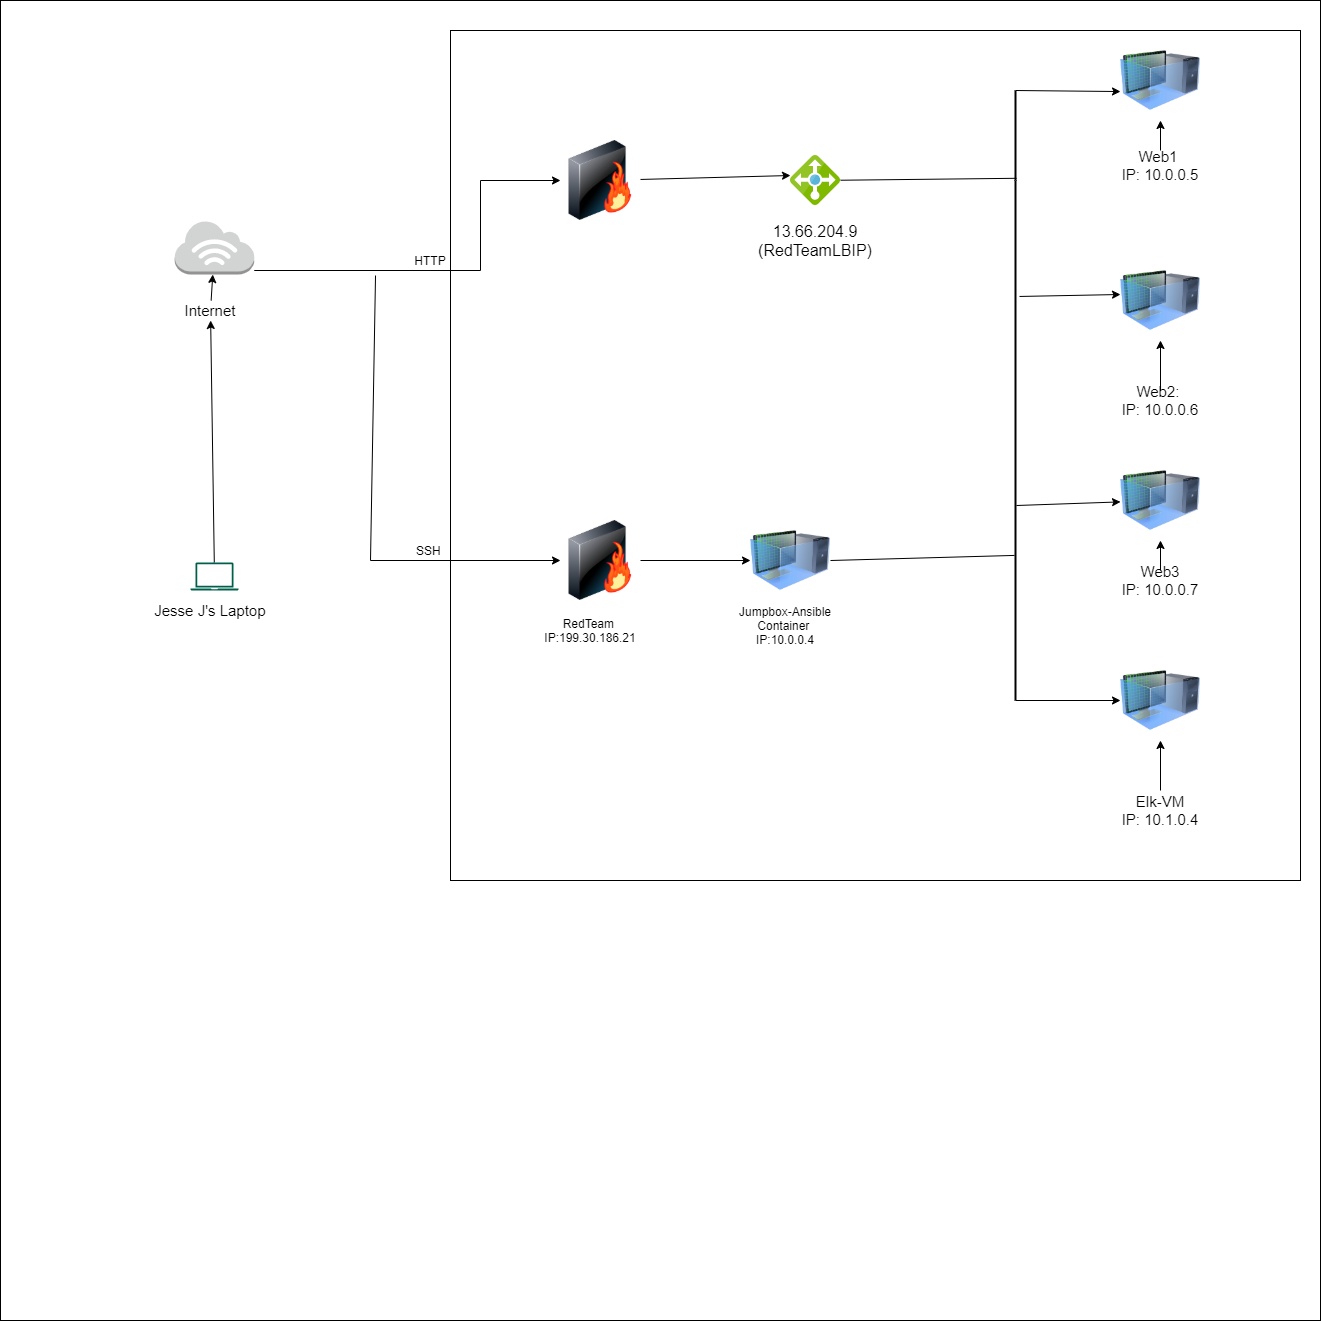

The diagram above was exported from draw.io. Its source (the exported page's mxGraphModel, read from the mxfile embedded in the PNG):
<mxGraphModel dx="1422" dy="802" grid="1" gridSize="10" guides="1" tooltips="1" connect="1" arrows="1" fold="1" page="1" pageScale="1" pageWidth="850" pageHeight="1100" math="0" shadow="0">
  <root>
    <mxCell id="0" />
    <mxCell id="1" parent="0" />
    <mxCell id="ND-aBBaXI83n7EpI7iss-10" value="" style="whiteSpace=wrap;html=1;aspect=fixed;" parent="1" vertex="1">
      <mxGeometry x="130" y="90" width="1320" height="1320" as="geometry" />
    </mxCell>
    <mxCell id="ND-aBBaXI83n7EpI7iss-11" value="" style="whiteSpace=wrap;html=1;aspect=fixed;" parent="1" vertex="1">
      <mxGeometry x="580" y="120" width="850" height="850" as="geometry" />
    </mxCell>
    <mxCell id="ND-aBBaXI83n7EpI7iss-13" value="" style="image;html=1;image=img/lib/clip_art/computers/Virtual_Machine_128x128.png" parent="1" vertex="1">
      <mxGeometry x="1250" y="130" width="80" height="80" as="geometry" />
    </mxCell>
    <mxCell id="ND-aBBaXI83n7EpI7iss-14" value="" style="image;html=1;image=img/lib/clip_art/computers/Virtual_Machine_128x128.png" parent="1" vertex="1">
      <mxGeometry x="1250" y="550" width="80" height="80" as="geometry" />
    </mxCell>
    <mxCell id="ND-aBBaXI83n7EpI7iss-15" value="" style="image;html=1;image=img/lib/clip_art/computers/Virtual_Machine_128x128.png" parent="1" vertex="1">
      <mxGeometry x="1250" y="350" width="80" height="80" as="geometry" />
    </mxCell>
    <mxCell id="ND-aBBaXI83n7EpI7iss-16" value="" style="image;html=1;image=img/lib/clip_art/computers/Virtual_Machine_128x128.png" parent="1" vertex="1">
      <mxGeometry x="1250" y="750" width="80" height="80" as="geometry" />
    </mxCell>
    <mxCell id="ND-aBBaXI83n7EpI7iss-39" value="" style="edgeStyle=orthogonalEdgeStyle;rounded=0;orthogonalLoop=1;jettySize=auto;html=1;fontSize=15;" parent="1" source="ND-aBBaXI83n7EpI7iss-17" target="ND-aBBaXI83n7EpI7iss-13" edge="1">
      <mxGeometry relative="1" as="geometry" />
    </mxCell>
    <mxCell id="ND-aBBaXI83n7EpI7iss-17" value="Web1&amp;nbsp;&lt;br style=&quot;font-size: 15px;&quot;&gt;IP: 10.0.0.5" style="text;html=1;strokeColor=none;fillColor=none;align=center;verticalAlign=middle;whiteSpace=wrap;rounded=0;fontSize=15;" parent="1" vertex="1">
      <mxGeometry x="1230" y="240" width="120" height="30" as="geometry" />
    </mxCell>
    <mxCell id="ND-aBBaXI83n7EpI7iss-38" value="" style="edgeStyle=orthogonalEdgeStyle;rounded=0;orthogonalLoop=1;jettySize=auto;html=1;fontSize=15;" parent="1" source="ND-aBBaXI83n7EpI7iss-21" target="ND-aBBaXI83n7EpI7iss-15" edge="1">
      <mxGeometry relative="1" as="geometry" />
    </mxCell>
    <mxCell id="ND-aBBaXI83n7EpI7iss-21" value="Web2: &lt;br&gt;IP: 10.0.0.6" style="text;html=1;strokeColor=none;fillColor=none;align=center;verticalAlign=middle;whiteSpace=wrap;rounded=0;fontSize=15;" parent="1" vertex="1">
      <mxGeometry x="1195" y="480" width="190" height="20" as="geometry" />
    </mxCell>
    <mxCell id="ND-aBBaXI83n7EpI7iss-36" value="" style="edgeStyle=orthogonalEdgeStyle;rounded=0;orthogonalLoop=1;jettySize=auto;html=1;fontSize=15;entryX=0.5;entryY=1;entryDx=0;entryDy=0;" parent="1" source="ND-aBBaXI83n7EpI7iss-27" target="ND-aBBaXI83n7EpI7iss-14" edge="1">
      <mxGeometry relative="1" as="geometry">
        <mxPoint x="1285" y="640" as="targetPoint" />
      </mxGeometry>
    </mxCell>
    <mxCell id="ND-aBBaXI83n7EpI7iss-27" value="Web3&lt;br&gt;IP: 10.0.0.7" style="text;html=1;strokeColor=none;fillColor=none;align=center;verticalAlign=middle;whiteSpace=wrap;rounded=0;fontSize=15;" parent="1" vertex="1">
      <mxGeometry x="1235" y="660" width="110" height="20" as="geometry" />
    </mxCell>
    <mxCell id="ND-aBBaXI83n7EpI7iss-31" value="Elk-VM&lt;br&gt;IP: 10.1.0.4" style="text;html=1;strokeColor=none;fillColor=none;align=center;verticalAlign=middle;whiteSpace=wrap;rounded=0;fontSize=15;" parent="1" vertex="1">
      <mxGeometry x="1215" y="890" width="150" height="20" as="geometry" />
    </mxCell>
    <mxCell id="ND-aBBaXI83n7EpI7iss-40" value="" style="pointerEvents=1;shadow=0;dashed=0;html=1;strokeColor=none;fillColor=#005F4B;labelPosition=center;verticalLabelPosition=bottom;verticalAlign=top;align=center;outlineConnect=0;shape=mxgraph.veeam2.laptop;fontSize=15;" parent="1" vertex="1">
      <mxGeometry x="320" y="652" width="48" height="28.000000000000004" as="geometry" />
    </mxCell>
    <mxCell id="ND-aBBaXI83n7EpI7iss-42" value="Jesse J's Laptop&amp;nbsp;" style="text;html=1;strokeColor=none;fillColor=none;align=center;verticalAlign=middle;whiteSpace=wrap;rounded=0;fontSize=15;" parent="1" vertex="1">
      <mxGeometry x="270" y="690" width="144" height="20" as="geometry" />
    </mxCell>
    <mxCell id="ND-aBBaXI83n7EpI7iss-49" value="" style="endArrow=classic;html=1;fontSize=15;" parent="1" source="ND-aBBaXI83n7EpI7iss-50" target="ND-aBBaXI83n7EpI7iss-43" edge="1">
      <mxGeometry width="50" height="50" relative="1" as="geometry">
        <mxPoint x="510" y="590" as="sourcePoint" />
        <mxPoint x="560" y="540" as="targetPoint" />
      </mxGeometry>
    </mxCell>
    <mxCell id="ND-aBBaXI83n7EpI7iss-50" value="Internet" style="text;html=1;strokeColor=none;fillColor=none;align=center;verticalAlign=middle;whiteSpace=wrap;rounded=0;fontSize=15;" parent="1" vertex="1">
      <mxGeometry x="330" y="390" width="20" height="20" as="geometry" />
    </mxCell>
    <mxCell id="ND-aBBaXI83n7EpI7iss-51" value="" style="endArrow=classic;html=1;fontSize=15;" parent="1" source="ND-aBBaXI83n7EpI7iss-40" target="ND-aBBaXI83n7EpI7iss-50" edge="1">
      <mxGeometry width="50" height="50" relative="1" as="geometry">
        <mxPoint x="344" y="652" as="sourcePoint" />
        <mxPoint x="344" y="364" as="targetPoint" />
      </mxGeometry>
    </mxCell>
    <mxCell id="ND-aBBaXI83n7EpI7iss-52" value="" style="image;html=1;image=img/lib/clip_art/networking/Firewall-page1_128x128.png;fontSize=15;" parent="1" vertex="1">
      <mxGeometry x="690" y="610" width="80" height="80" as="geometry" />
    </mxCell>
    <mxCell id="ND-aBBaXI83n7EpI7iss-53" value="" style="image;html=1;image=img/lib/clip_art/networking/Firewall-page1_128x128.png;fontSize=15;" parent="1" vertex="1">
      <mxGeometry x="690" y="230" width="80" height="80" as="geometry" />
    </mxCell>
    <mxCell id="ND-aBBaXI83n7EpI7iss-43" value="" style="outlineConnect=0;dashed=0;verticalLabelPosition=bottom;verticalAlign=top;align=center;html=1;shape=mxgraph.aws3.internet_3;fillColor=#D2D3D3;gradientColor=none;fontSize=15;" parent="1" vertex="1">
      <mxGeometry x="304.25" y="310" width="79.5" height="54" as="geometry" />
    </mxCell>
    <mxCell id="ND-aBBaXI83n7EpI7iss-55" value="" style="shape=partialRectangle;whiteSpace=wrap;html=1;top=0;left=0;fillColor=none;fontSize=15;" parent="1" vertex="1">
      <mxGeometry x="383.75" y="270" width="226.25" height="90" as="geometry" />
    </mxCell>
    <mxCell id="ND-aBBaXI83n7EpI7iss-59" value="" style="endArrow=classic;html=1;fontSize=15;" parent="1" target="ND-aBBaXI83n7EpI7iss-53" edge="1">
      <mxGeometry width="50" height="50" relative="1" as="geometry">
        <mxPoint x="610" y="270" as="sourcePoint" />
        <mxPoint x="760" y="440" as="targetPoint" />
        <Array as="points">
          <mxPoint x="610" y="270" />
        </Array>
      </mxGeometry>
    </mxCell>
    <mxCell id="ND-aBBaXI83n7EpI7iss-67" value="" style="endArrow=classic;html=1;fontSize=15;" parent="1" target="ND-aBBaXI83n7EpI7iss-52" edge="1">
      <mxGeometry width="50" height="50" relative="1" as="geometry">
        <mxPoint x="500" y="650" as="sourcePoint" />
        <mxPoint x="760" y="540" as="targetPoint" />
      </mxGeometry>
    </mxCell>
    <mxCell id="ND-aBBaXI83n7EpI7iss-69" value="" style="endArrow=none;html=1;fontSize=15;exitX=0.536;exitY=1.056;exitDx=0;exitDy=0;exitPerimeter=0;" parent="1" source="ND-aBBaXI83n7EpI7iss-55" edge="1">
      <mxGeometry width="50" height="50" relative="1" as="geometry">
        <mxPoint x="710" y="590" as="sourcePoint" />
        <mxPoint x="500" y="650" as="targetPoint" />
      </mxGeometry>
    </mxCell>
    <mxCell id="Ez8SEdEJVfJ7RQJo7eGh-1" value="" style="aspect=fixed;html=1;points=[];align=center;image;fontSize=12;image=img/lib/mscae/Load_Balancer_feature.svg;" parent="1" vertex="1">
      <mxGeometry x="920" y="245" width="50" height="50" as="geometry" />
    </mxCell>
    <mxCell id="Ez8SEdEJVfJ7RQJo7eGh-2" value="" style="endArrow=classic;html=1;entryX=0;entryY=0.4;entryDx=0;entryDy=0;entryPerimeter=0;" parent="1" source="ND-aBBaXI83n7EpI7iss-53" target="Ez8SEdEJVfJ7RQJo7eGh-1" edge="1">
      <mxGeometry width="50" height="50" relative="1" as="geometry">
        <mxPoint x="810" y="310" as="sourcePoint" />
        <mxPoint x="860" y="260" as="targetPoint" />
      </mxGeometry>
    </mxCell>
    <mxCell id="Ez8SEdEJVfJ7RQJo7eGh-4" value="" style="endArrow=none;html=1;" parent="1" source="Ez8SEdEJVfJ7RQJo7eGh-1" edge="1">
      <mxGeometry width="50" height="50" relative="1" as="geometry">
        <mxPoint x="1080" y="270.0005263157894" as="sourcePoint" />
        <mxPoint x="1146" y="267.79" as="targetPoint" />
      </mxGeometry>
    </mxCell>
    <mxCell id="Ez8SEdEJVfJ7RQJo7eGh-7" value="" style="line;strokeWidth=2;direction=south;html=1;" parent="1" vertex="1">
      <mxGeometry x="1140" y="180" width="10" height="90" as="geometry" />
    </mxCell>
    <mxCell id="Ez8SEdEJVfJ7RQJo7eGh-8" value="" style="line;strokeWidth=2;direction=south;html=1;" parent="1" vertex="1">
      <mxGeometry x="1140" y="270" width="10" height="520" as="geometry" />
    </mxCell>
    <mxCell id="Ez8SEdEJVfJ7RQJo7eGh-10" value="" style="endArrow=classic;html=1;exitX=1;exitY=0.5;exitDx=0;exitDy=0;exitPerimeter=0;entryX=0;entryY=0.5;entryDx=0;entryDy=0;" parent="1" source="Ez8SEdEJVfJ7RQJo7eGh-8" target="ND-aBBaXI83n7EpI7iss-16" edge="1">
      <mxGeometry width="50" height="50" relative="1" as="geometry">
        <mxPoint x="1160" y="810" as="sourcePoint" />
        <mxPoint x="1210" y="760" as="targetPoint" />
      </mxGeometry>
    </mxCell>
    <mxCell id="Ez8SEdEJVfJ7RQJo7eGh-13" value="" style="endArrow=classic;html=1;exitX=0.625;exitY=0.4;exitDx=0;exitDy=0;exitPerimeter=0;" parent="1" source="Ez8SEdEJVfJ7RQJo7eGh-8" target="ND-aBBaXI83n7EpI7iss-14" edge="1">
      <mxGeometry width="50" height="50" relative="1" as="geometry">
        <mxPoint x="1180" y="620" as="sourcePoint" />
        <mxPoint x="1230" y="570" as="targetPoint" />
      </mxGeometry>
    </mxCell>
    <mxCell id="Ez8SEdEJVfJ7RQJo7eGh-14" value="" style="endArrow=classic;html=1;exitX=0.223;exitY=0.1;exitDx=0;exitDy=0;exitPerimeter=0;entryX=0;entryY=0.425;entryDx=0;entryDy=0;entryPerimeter=0;" parent="1" source="Ez8SEdEJVfJ7RQJo7eGh-8" target="ND-aBBaXI83n7EpI7iss-15" edge="1">
      <mxGeometry width="50" height="50" relative="1" as="geometry">
        <mxPoint x="1170" y="420" as="sourcePoint" />
        <mxPoint x="1220" y="370" as="targetPoint" />
      </mxGeometry>
    </mxCell>
    <mxCell id="Ez8SEdEJVfJ7RQJo7eGh-15" value="" style="endArrow=classic;html=1;exitX=0;exitY=0.5;exitDx=0;exitDy=0;exitPerimeter=0;entryX=0;entryY=0.638;entryDx=0;entryDy=0;entryPerimeter=0;" parent="1" source="Ez8SEdEJVfJ7RQJo7eGh-7" target="ND-aBBaXI83n7EpI7iss-13" edge="1">
      <mxGeometry width="50" height="50" relative="1" as="geometry">
        <mxPoint x="1170" y="230" as="sourcePoint" />
        <mxPoint x="1220" y="180" as="targetPoint" />
      </mxGeometry>
    </mxCell>
    <mxCell id="Ez8SEdEJVfJ7RQJo7eGh-16" style="edgeStyle=orthogonalEdgeStyle;rounded=0;orthogonalLoop=1;jettySize=auto;html=1;exitX=0.5;exitY=1;exitDx=0;exitDy=0;" parent="1" source="ND-aBBaXI83n7EpI7iss-31" target="ND-aBBaXI83n7EpI7iss-31" edge="1">
      <mxGeometry relative="1" as="geometry" />
    </mxCell>
    <mxCell id="Ez8SEdEJVfJ7RQJo7eGh-17" value="" style="endArrow=classic;html=1;entryX=0.5;entryY=1;entryDx=0;entryDy=0;" parent="1" target="ND-aBBaXI83n7EpI7iss-16" edge="1">
      <mxGeometry width="50" height="50" relative="1" as="geometry">
        <mxPoint x="1290" y="880" as="sourcePoint" />
        <mxPoint x="1310" y="830" as="targetPoint" />
      </mxGeometry>
    </mxCell>
    <mxCell id="Ez8SEdEJVfJ7RQJo7eGh-20" value="" style="image;html=1;image=img/lib/clip_art/computers/Virtual_Machine_128x128.png" parent="1" vertex="1">
      <mxGeometry x="880" y="610" width="80" height="80" as="geometry" />
    </mxCell>
    <mxCell id="Ez8SEdEJVfJ7RQJo7eGh-21" value="" style="endArrow=classic;html=1;" parent="1" source="ND-aBBaXI83n7EpI7iss-52" target="Ez8SEdEJVfJ7RQJo7eGh-20" edge="1">
      <mxGeometry width="50" height="50" relative="1" as="geometry">
        <mxPoint x="790" y="680" as="sourcePoint" />
        <mxPoint x="840" y="630" as="targetPoint" />
      </mxGeometry>
    </mxCell>
    <mxCell id="Ez8SEdEJVfJ7RQJo7eGh-22" value="" style="endArrow=none;html=1;exitX=1;exitY=0.5;exitDx=0;exitDy=0;entryX=0.721;entryY=0.6;entryDx=0;entryDy=0;entryPerimeter=0;" parent="1" source="Ez8SEdEJVfJ7RQJo7eGh-20" target="Ez8SEdEJVfJ7RQJo7eGh-8" edge="1">
      <mxGeometry width="50" height="50" relative="1" as="geometry">
        <mxPoint x="1000" y="670" as="sourcePoint" />
        <mxPoint x="1050" y="620" as="targetPoint" />
      </mxGeometry>
    </mxCell>
    <mxCell id="Ez8SEdEJVfJ7RQJo7eGh-25" value="Jumpbox-Ansible Container&amp;nbsp;&lt;br&gt;IP:10.0.0.4" style="text;html=1;strokeColor=none;fillColor=none;align=center;verticalAlign=middle;whiteSpace=wrap;rounded=0;" parent="1" vertex="1">
      <mxGeometry x="850" y="690" width="130" height="50" as="geometry" />
    </mxCell>
    <mxCell id="Ez8SEdEJVfJ7RQJo7eGh-27" value="RedTeam&amp;nbsp;&lt;br&gt;IP:199.30.186.21" style="text;html=1;strokeColor=none;fillColor=none;align=center;verticalAlign=middle;whiteSpace=wrap;rounded=0;" parent="1" vertex="1">
      <mxGeometry x="700" y="710" width="40" height="20" as="geometry" />
    </mxCell>
    <mxCell id="Ez8SEdEJVfJ7RQJo7eGh-28" value="&lt;span style=&quot;font-family: &amp;#34;az_ea_font&amp;#34; , &amp;#34;segoe ui&amp;#34; , &amp;#34;az_font&amp;#34; , , , &amp;#34;blinkmacsystemfont&amp;#34; , &amp;#34;roboto&amp;#34; , &amp;#34;oxygen&amp;#34; , &amp;#34;ubuntu&amp;#34; , &amp;#34;cantarell&amp;#34; , &amp;#34;open sans&amp;#34; , &amp;#34;helvetica neue&amp;#34; , sans-serif ; font-size: 16px ; background-color: rgb(255 , 255 , 255)&quot;&gt;13.66.204.9 (RedTeamLBIP)&lt;/span&gt;&lt;br&gt;" style="text;html=1;strokeColor=none;fillColor=none;align=center;verticalAlign=middle;whiteSpace=wrap;rounded=0;" parent="1" vertex="1">
      <mxGeometry x="925" y="320" width="40" height="20" as="geometry" />
    </mxCell>
    <mxCell id="Ez8SEdEJVfJ7RQJo7eGh-29" value="SSH&amp;nbsp;" style="text;html=1;strokeColor=none;fillColor=none;align=center;verticalAlign=middle;whiteSpace=wrap;rounded=0;" parent="1" vertex="1">
      <mxGeometry x="540" y="630" width="40" height="20" as="geometry" />
    </mxCell>
    <mxCell id="Ez8SEdEJVfJ7RQJo7eGh-30" value="HTTP" style="text;html=1;strokeColor=none;fillColor=none;align=center;verticalAlign=middle;whiteSpace=wrap;rounded=0;" parent="1" vertex="1">
      <mxGeometry x="540" y="340" width="40" height="20" as="geometry" />
    </mxCell>
  </root>
</mxGraphModel>